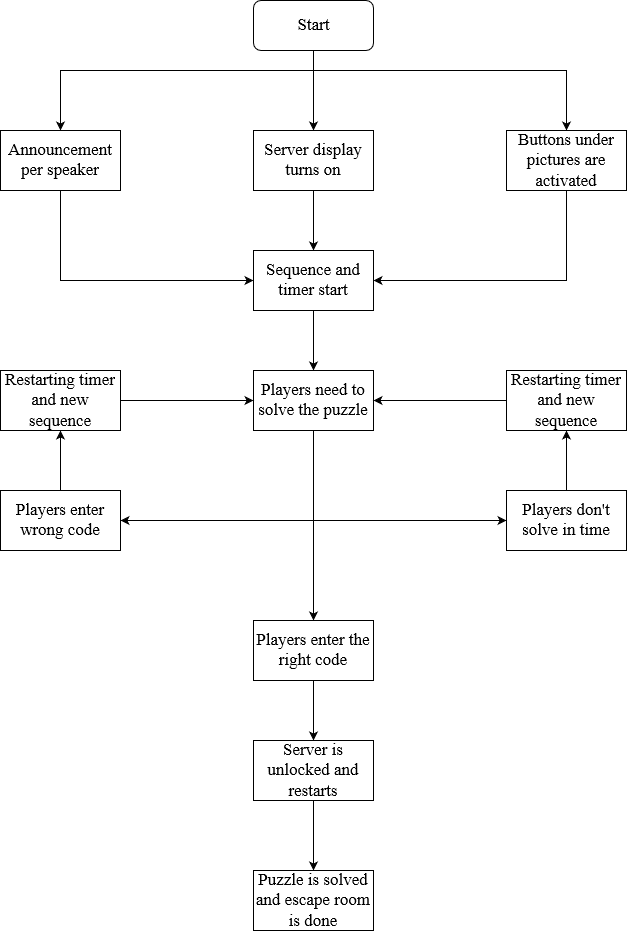

The diagram above was exported from draw.io. Its source (the exported page's mxGraphModel, read from the mxfile embedded in the PNG):
<mxGraphModel dx="1024" dy="376" grid="0" gridSize="10" guides="1" tooltips="1" connect="1" arrows="1" fold="1" page="1" pageScale="1" pageWidth="827" pageHeight="1169" background="#ffffff" math="0" shadow="0">
  <root>
    <mxCell id="0" />
    <mxCell id="1" parent="0" />
    <mxCell id="hJv9As9XDLyNjwgMPlEz-7" style="edgeStyle=orthogonalEdgeStyle;rounded=0;orthogonalLoop=1;jettySize=auto;html=1;entryX=0.5;entryY=0;entryDx=0;entryDy=0;exitX=0.5;exitY=1;exitDx=0;exitDy=0;fontFamily=Times New Roman;fontSize=17;" edge="1" parent="1" source="hJv9As9XDLyNjwgMPlEz-1" target="hJv9As9XDLyNjwgMPlEz-4">
      <mxGeometry relative="1" as="geometry">
        <Array as="points">
          <mxPoint x="666" y="80" />
        </Array>
      </mxGeometry>
    </mxCell>
    <mxCell id="hJv9As9XDLyNjwgMPlEz-8" style="edgeStyle=orthogonalEdgeStyle;rounded=0;orthogonalLoop=1;jettySize=auto;html=1;entryX=0.5;entryY=0;entryDx=0;entryDy=0;fontFamily=Times New Roman;fontSize=17;" edge="1" parent="1" source="hJv9As9XDLyNjwgMPlEz-1" target="hJv9As9XDLyNjwgMPlEz-3">
      <mxGeometry relative="1" as="geometry" />
    </mxCell>
    <mxCell id="hJv9As9XDLyNjwgMPlEz-9" style="edgeStyle=orthogonalEdgeStyle;rounded=0;orthogonalLoop=1;jettySize=auto;html=1;entryX=0.5;entryY=0;entryDx=0;entryDy=0;exitX=0.5;exitY=1;exitDx=0;exitDy=0;fontFamily=Times New Roman;fontSize=17;" edge="1" parent="1" source="hJv9As9XDLyNjwgMPlEz-1" target="hJv9As9XDLyNjwgMPlEz-2">
      <mxGeometry relative="1" as="geometry">
        <Array as="points">
          <mxPoint x="160" y="80" />
        </Array>
      </mxGeometry>
    </mxCell>
    <mxCell id="hJv9As9XDLyNjwgMPlEz-1" value="&lt;font style=&quot;font-size: 17px;&quot;&gt;Start&lt;/font&gt;" style="rounded=1;whiteSpace=wrap;html=1;fontFamily=Times New Roman;fontSize=17;" vertex="1" parent="1">
      <mxGeometry x="353" y="10" width="120" height="50" as="geometry" />
    </mxCell>
    <mxCell id="hJv9As9XDLyNjwgMPlEz-14" style="edgeStyle=orthogonalEdgeStyle;rounded=0;orthogonalLoop=1;jettySize=auto;html=1;entryX=0;entryY=0.5;entryDx=0;entryDy=0;fontFamily=Times New Roman;fontSize=17;" edge="1" parent="1" source="hJv9As9XDLyNjwgMPlEz-2" target="hJv9As9XDLyNjwgMPlEz-10">
      <mxGeometry relative="1" as="geometry">
        <Array as="points">
          <mxPoint x="160" y="290" />
        </Array>
      </mxGeometry>
    </mxCell>
    <mxCell id="hJv9As9XDLyNjwgMPlEz-2" value="&lt;font style=&quot;font-size: 17px;&quot;&gt;Announcement per speaker&lt;br style=&quot;font-size: 17px;&quot;&gt;&lt;/font&gt;" style="rounded=0;whiteSpace=wrap;html=1;fontFamily=Times New Roman;fontSize=17;" vertex="1" parent="1">
      <mxGeometry x="100" y="140" width="120" height="60" as="geometry" />
    </mxCell>
    <mxCell id="hJv9As9XDLyNjwgMPlEz-11" style="edgeStyle=orthogonalEdgeStyle;rounded=0;orthogonalLoop=1;jettySize=auto;html=1;entryX=0.5;entryY=0;entryDx=0;entryDy=0;fontFamily=Times New Roman;fontSize=17;" edge="1" parent="1" source="hJv9As9XDLyNjwgMPlEz-3" target="hJv9As9XDLyNjwgMPlEz-10">
      <mxGeometry relative="1" as="geometry" />
    </mxCell>
    <mxCell id="hJv9As9XDLyNjwgMPlEz-3" value="Server display turns on" style="rounded=0;whiteSpace=wrap;html=1;fontFamily=Times New Roman;fontSize=17;" vertex="1" parent="1">
      <mxGeometry x="353" y="140" width="120" height="60" as="geometry" />
    </mxCell>
    <mxCell id="hJv9As9XDLyNjwgMPlEz-15" style="edgeStyle=orthogonalEdgeStyle;rounded=0;orthogonalLoop=1;jettySize=auto;html=1;entryX=1;entryY=0.5;entryDx=0;entryDy=0;fontFamily=Times New Roman;fontSize=17;" edge="1" parent="1" source="hJv9As9XDLyNjwgMPlEz-4" target="hJv9As9XDLyNjwgMPlEz-10">
      <mxGeometry relative="1" as="geometry">
        <Array as="points">
          <mxPoint x="666" y="290" />
        </Array>
      </mxGeometry>
    </mxCell>
    <mxCell id="hJv9As9XDLyNjwgMPlEz-4" value="Buttons under pictures are activated" style="rounded=0;whiteSpace=wrap;html=1;fontFamily=Times New Roman;fontSize=17;" vertex="1" parent="1">
      <mxGeometry x="606" y="140" width="120" height="60" as="geometry" />
    </mxCell>
    <mxCell id="hJv9As9XDLyNjwgMPlEz-17" value="" style="edgeStyle=orthogonalEdgeStyle;rounded=0;orthogonalLoop=1;jettySize=auto;html=1;fontFamily=Times New Roman;fontSize=17;" edge="1" parent="1" source="hJv9As9XDLyNjwgMPlEz-10" target="hJv9As9XDLyNjwgMPlEz-16">
      <mxGeometry relative="1" as="geometry" />
    </mxCell>
    <mxCell id="hJv9As9XDLyNjwgMPlEz-10" value="Sequence and timer start" style="rounded=0;whiteSpace=wrap;html=1;fontFamily=Times New Roman;fontSize=17;" vertex="1" parent="1">
      <mxGeometry x="353" y="260" width="120" height="60" as="geometry" />
    </mxCell>
    <mxCell id="hJv9As9XDLyNjwgMPlEz-19" value="" style="edgeStyle=orthogonalEdgeStyle;rounded=0;orthogonalLoop=1;jettySize=auto;html=1;fontFamily=Times New Roman;fontSize=17;" edge="1" parent="1" source="hJv9As9XDLyNjwgMPlEz-16" target="hJv9As9XDLyNjwgMPlEz-18">
      <mxGeometry relative="1" as="geometry" />
    </mxCell>
    <mxCell id="hJv9As9XDLyNjwgMPlEz-28" style="edgeStyle=orthogonalEdgeStyle;rounded=0;orthogonalLoop=1;jettySize=auto;html=1;entryX=1;entryY=0.5;entryDx=0;entryDy=0;fontFamily=Times New Roman;fontSize=17;" edge="1" parent="1" target="hJv9As9XDLyNjwgMPlEz-20">
      <mxGeometry relative="1" as="geometry">
        <mxPoint x="413" y="440" as="sourcePoint" />
        <Array as="points">
          <mxPoint x="413" y="530" />
        </Array>
      </mxGeometry>
    </mxCell>
    <mxCell id="hJv9As9XDLyNjwgMPlEz-29" style="edgeStyle=orthogonalEdgeStyle;rounded=0;orthogonalLoop=1;jettySize=auto;html=1;entryX=0;entryY=0.5;entryDx=0;entryDy=0;fontFamily=Times New Roman;fontSize=17;" edge="1" parent="1" source="hJv9As9XDLyNjwgMPlEz-16" target="hJv9As9XDLyNjwgMPlEz-21">
      <mxGeometry relative="1" as="geometry">
        <Array as="points">
          <mxPoint x="413" y="530" />
        </Array>
      </mxGeometry>
    </mxCell>
    <mxCell id="hJv9As9XDLyNjwgMPlEz-16" value="Players need to solve the puzzle" style="rounded=0;whiteSpace=wrap;html=1;fontFamily=Times New Roman;fontSize=17;" vertex="1" parent="1">
      <mxGeometry x="353" y="380" width="120" height="60" as="geometry" />
    </mxCell>
    <mxCell id="hJv9As9XDLyNjwgMPlEz-23" value="" style="edgeStyle=orthogonalEdgeStyle;rounded=0;orthogonalLoop=1;jettySize=auto;html=1;fontFamily=Times New Roman;fontSize=17;" edge="1" parent="1" source="hJv9As9XDLyNjwgMPlEz-18" target="hJv9As9XDLyNjwgMPlEz-22">
      <mxGeometry relative="1" as="geometry" />
    </mxCell>
    <mxCell id="hJv9As9XDLyNjwgMPlEz-18" value="Players enter the right code" style="rounded=0;whiteSpace=wrap;html=1;fontFamily=Times New Roman;fontSize=17;" vertex="1" parent="1">
      <mxGeometry x="353" y="630" width="120" height="60" as="geometry" />
    </mxCell>
    <mxCell id="hJv9As9XDLyNjwgMPlEz-25" value="" style="edgeStyle=orthogonalEdgeStyle;rounded=0;orthogonalLoop=1;jettySize=auto;html=1;fontFamily=Times New Roman;fontSize=17;" edge="1" parent="1" source="hJv9As9XDLyNjwgMPlEz-22" target="hJv9As9XDLyNjwgMPlEz-24">
      <mxGeometry relative="1" as="geometry" />
    </mxCell>
    <mxCell id="hJv9As9XDLyNjwgMPlEz-22" value="Server is unlocked and restarts" style="rounded=0;whiteSpace=wrap;html=1;fontFamily=Times New Roman;fontSize=17;" vertex="1" parent="1">
      <mxGeometry x="353" y="750" width="120" height="60" as="geometry" />
    </mxCell>
    <mxCell id="hJv9As9XDLyNjwgMPlEz-24" value="Puzzle is solved and escape room is done" style="rounded=0;whiteSpace=wrap;html=1;fontFamily=Times New Roman;fontSize=17;" vertex="1" parent="1">
      <mxGeometry x="353" y="880" width="120" height="60" as="geometry" />
    </mxCell>
    <mxCell id="hJv9As9XDLyNjwgMPlEz-30" value="" style="edgeStyle=orthogonalEdgeStyle;rounded=0;orthogonalLoop=1;jettySize=auto;html=1;fontFamily=Times New Roman;fontSize=17;" edge="1" parent="1" source="hJv9As9XDLyNjwgMPlEz-20" target="hJv9As9XDLyNjwgMPlEz-26">
      <mxGeometry relative="1" as="geometry" />
    </mxCell>
    <mxCell id="hJv9As9XDLyNjwgMPlEz-20" value="Players enter wrong code" style="rounded=0;whiteSpace=wrap;html=1;fontFamily=Times New Roman;fontSize=17;" vertex="1" parent="1">
      <mxGeometry x="100" y="500" width="120" height="60" as="geometry" />
    </mxCell>
    <mxCell id="hJv9As9XDLyNjwgMPlEz-34" value="" style="edgeStyle=orthogonalEdgeStyle;rounded=0;orthogonalLoop=1;jettySize=auto;html=1;fontFamily=Times New Roman;fontSize=17;" edge="1" parent="1" source="hJv9As9XDLyNjwgMPlEz-21" target="hJv9As9XDLyNjwgMPlEz-33">
      <mxGeometry relative="1" as="geometry" />
    </mxCell>
    <mxCell id="hJv9As9XDLyNjwgMPlEz-21" value="Players don't solve in time" style="rounded=0;whiteSpace=wrap;html=1;fontFamily=Times New Roman;fontSize=17;" vertex="1" parent="1">
      <mxGeometry x="606" y="500" width="120" height="60" as="geometry" />
    </mxCell>
    <mxCell id="hJv9As9XDLyNjwgMPlEz-37" value="" style="edgeStyle=orthogonalEdgeStyle;rounded=0;orthogonalLoop=1;jettySize=auto;html=1;entryX=1;entryY=0.5;entryDx=0;entryDy=0;fontFamily=Times New Roman;fontSize=17;" edge="1" parent="1" source="hJv9As9XDLyNjwgMPlEz-33" target="hJv9As9XDLyNjwgMPlEz-16">
      <mxGeometry relative="1" as="geometry">
        <mxPoint x="526" y="410" as="targetPoint" />
      </mxGeometry>
    </mxCell>
    <mxCell id="hJv9As9XDLyNjwgMPlEz-33" value="Restarting timer and new sequence" style="rounded=0;whiteSpace=wrap;html=1;fontFamily=Times New Roman;fontSize=17;" vertex="1" parent="1">
      <mxGeometry x="606" y="380" width="120" height="60" as="geometry" />
    </mxCell>
    <mxCell id="hJv9As9XDLyNjwgMPlEz-32" value="" style="edgeStyle=orthogonalEdgeStyle;rounded=0;orthogonalLoop=1;jettySize=auto;html=1;entryX=0;entryY=0.5;entryDx=0;entryDy=0;fontFamily=Times New Roman;fontSize=17;" edge="1" parent="1" source="hJv9As9XDLyNjwgMPlEz-26" target="hJv9As9XDLyNjwgMPlEz-16">
      <mxGeometry relative="1" as="geometry">
        <mxPoint x="300" y="410" as="targetPoint" />
      </mxGeometry>
    </mxCell>
    <mxCell id="hJv9As9XDLyNjwgMPlEz-26" value="Restarting timer and new sequence" style="rounded=0;whiteSpace=wrap;html=1;fontFamily=Times New Roman;fontSize=17;" vertex="1" parent="1">
      <mxGeometry x="100" y="380" width="120" height="60" as="geometry" />
    </mxCell>
  </root>
</mxGraphModel>